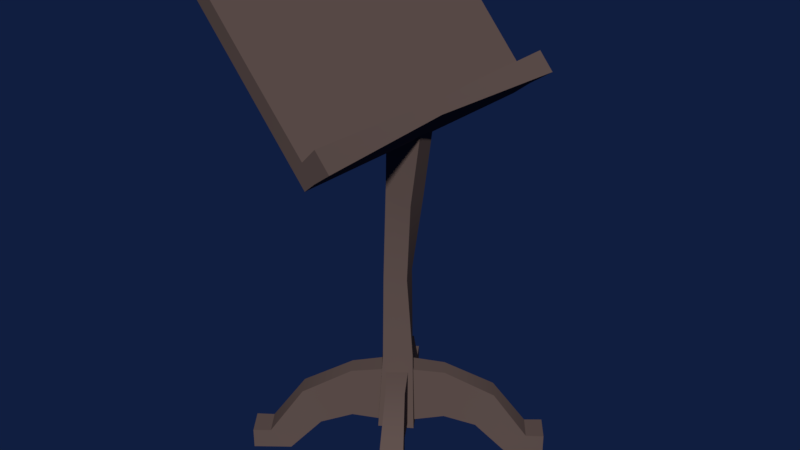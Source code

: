 # Source: Sketchfab_2017_11_01_00_57_05.blend  (saved by Blender 4.3.34; exported with 4.5.12 LTS)
import bpy
from mathutils import Matrix  # noqa: F401  (used for matrix-valued properties, if any)

bpy.ops.wm.read_factory_settings(use_empty=True)
scene = bpy.context.scene
scene.name = 'Scene'

# ---- collections
col_collection_1 = bpy.data.collections.new('Collection 1'); scene.collection.children.link(col_collection_1)

# ---- materials (node trees are filled in below, after node groups)
mat_wood_mat = bpy.data.materials.new('wood_mat')
mat_wood_mat.alpha_threshold = 0.0
mat_wood_mat.use_transparent_shadow = False
mat_wood_mat.diffuse_color = (0.1248, 0.0865, 0.07619, 1.0)
mat_wood_mat.roughness = 0.5
mat_wood_mat.specular_intensity = 0.0

# ---- material node trees

# ---- world
world_world = bpy.data.worlds.new('World'); scene.world = world_world
world_world.color = (0.005277, 0.01286, 0.05085)
world_world.use_sun_shadow = False
world_world.sun_shadow_jitter_overblur = 0.0
world_world.cycles.sampling_method = 'MANUAL'

# ---- meshes
me_cube_229 = bpy.data.meshes.new('Cube.229')
me_cube_229.from_pydata([(-0.04269, -0.04871, -0.4991), (-0.03108, -0.03108, 0.1903), (-0.08056, 0.009873, -0.4991), (-0.03108, 0.03108, 0.1903), (0.01589, -0.01084, -0.4991), (0.03748, -0.02138, 0.1478), (-0.02197, 0.04774, -0.4991), (0.02042, 0.03619, 0.1478), (-0.04121, -0.03107, -0.171), (-0.06131, 0.008289, -0.171), (-0.02195, 0.02838, -0.171), (-0.001859, -0.01097, -0.171), (-0.2135, -0.2833, 0.3922), (-0.2143, 0.2931, 0.3916), (-0.1864, -0.2905, 0.4148), (-0.1864, 0.3073, 0.4148), (0.01721, -0.2833, 0.1141), (0.02055, 0.2772, 0.1169), (0.0467, 0.2887, 0.1386), (0.04443, -0.2893, 0.1367), (-0.007229, -0.2833, 0.1436), (-0.003889, 0.2772, 0.1464), (0.02226, 0.2887, 0.1681), (0.01999, -0.2893, 0.1662), (0.05599, 0.3047, 0.2013), (0.08562, 0.3047, 0.1656), (0.05583, -0.2977, 0.1999), (0.08418, -0.2977, 0.1657), (-0.2031, -4.313e-10, 0.3787), (-0.1755, -4.313e-10, 0.4017), (0.04435, -4.313e-10, 0.1367), (0.01674, -4.313e-10, 0.1138), (0.01991, -4.313e-10, 0.1661), (-0.0077, -4.313e-10, 0.1432), (0.06383, -4.313e-10, 0.1674), (0.04606, -4.313e-10, 0.1888), (-0.1104, -0.2833, 0.2679), (-0.107, 0.2772, 0.2707), (-0.08323, 0.2905, 0.2904), (-0.08323, -0.2905, 0.2904), (-0.08323, -4.313e-10, 0.2904), (-0.1108, -4.313e-10, 0.2675), (-0.06101, 0.003208, -0.3708), (-0.09961, 0.06139, -0.3796), (-0.02676, 0.02817, -0.3708), (-0.07033, 0.08273, -0.3796), (-0.09961, 0.06139, -0.4822), (-0.06101, 0.003208, -0.4909), (-0.07033, 0.08273, -0.4822), (-0.02676, 0.02817, -0.4909), (-0.1247, 0.1626, -0.4284), (-0.159, 0.1376, -0.4284), (-0.1045, 0.1349, -0.4998), (-0.1388, 0.1099, -0.4998), (-0.1596, 0.219, -0.52), (-0.202, 0.1881, -0.52), (-0.1367, 0.1876, -0.5601), (-0.1791, 0.1567, -0.5601), (-0.1792, 0.2478, -0.52), (-0.2234, 0.2156, -0.52), (-0.1792, 0.2478, -0.5601), (-0.2234, 0.2156, -0.5601), (-0.002995, -0.004151, -0.3708), (0.03584, -0.06218, -0.3796), (-0.03715, -0.02925, -0.3708), (0.006641, -0.08364, -0.3796), (0.03584, -0.06218, -0.4822), (-0.002995, -0.004151, -0.4909), (0.006641, -0.08364, -0.4822), (-0.03715, -0.02925, -0.4909), (0.06135, -0.1633, -0.4284), (0.0955, -0.1382, -0.4284), (0.04107, -0.1357, -0.4998), (0.07522, -0.1106, -0.4998), (0.09646, -0.2196, -0.52), (0.1388, -0.1885, -0.52), (0.07342, -0.1882, -0.5601), (0.1157, -0.1571, -0.5601), (0.1162, -0.2482, -0.52), (0.1602, -0.2159, -0.52), (0.1162, -0.2482, -0.5601), (0.1602, -0.2159, -0.5601), (-0.03416, -0.02982, -0.3708), (-0.09128, -0.06997, -0.3796), (-0.06003, 0.00375, -0.3708), (-0.1134, -0.04127, -0.3796), (-0.09128, -0.06997, -0.4822), (-0.03416, -0.02982, -0.4909), (-0.1134, -0.04127, -0.4822), (-0.06003, 0.00375, -0.4909), (-0.1917, -0.09779, -0.4284), (-0.1659, -0.1314, -0.4284), (-0.1646, -0.07688, -0.4998), (-0.1388, -0.1105, -0.4998), (-0.2473, -0.1342, -0.52), (-0.2152, -0.1758, -0.52), (-0.2165, -0.1104, -0.5601), (-0.1844, -0.152, -0.5601), (-0.2755, -0.1546, -0.52), (-0.2421, -0.1979, -0.52), (-0.2755, -0.1546, -0.5601), (-0.2421, -0.1979, -0.5601), (-0.02836, 0.02838, -0.3708), (0.02859, 0.06877, -0.3796), (-0.00235, -0.005083, -0.3708), (0.05083, 0.04016, -0.3796), (0.02859, 0.06877, -0.4822), (-0.02836, 0.02838, -0.4909), (0.05083, 0.04016, -0.4822), (-0.00235, -0.005083, -0.4909), (0.1289, 0.09699, -0.4284), (0.1029, 0.1305, -0.4284), (0.1019, 0.07598, -0.4998), (0.0759, 0.1094, -0.4998), (0.1843, 0.1336, -0.52), (0.1521, 0.1751, -0.52), (0.1536, 0.1097, -0.5601), (0.1214, 0.1512, -0.5601), (0.2124, 0.1541, -0.52), (0.1789, 0.1973, -0.52), (0.2124, 0.1541, -0.5601), (0.1789, 0.1973, -0.5601), (-0.0397, -0.02494, 0.00966), (-0.04097, 0.0235, 0.00966), (0.00324, 0.0289, -0.01161), (0.01333, -0.02011, -0.01161), (-0.07165, 0.00307, -0.335), (-0.02797, 0.03878, -0.335), (0.007732, -0.004898, -0.335), (-0.03594, -0.0406, -0.335), (-0.08056, 0.009873, -0.4991), (-0.08056, 0.009873, -0.4991), (-0.04269, -0.04871, -0.4991), (-0.04269, -0.04871, -0.4991), (-0.0397, -0.02494, 0.00966), (-0.03108, -0.03108, 0.1903), (-0.07165, 0.00307, -0.335), (-0.02197, 0.04774, -0.4991), (-0.02197, 0.04774, -0.4991), (-0.02797, 0.03878, -0.335), (0.01589, -0.01084, -0.4991), (0.01589, -0.01084, -0.4991), (0.007732, -0.004898, -0.335), (-0.03594, -0.0406, -0.335), (-0.04121, -0.03107, -0.171), (-0.04097, 0.0235, 0.00966), (-0.06131, 0.008289, -0.171), (0.00324, 0.0289, -0.01161), (-0.02195, 0.02838, -0.171), (0.01333, -0.02011, -0.01161), (-0.001859, -0.01097, -0.171), (-0.1104, -0.2833, 0.2679), (-0.2135, -0.2833, 0.3922), (-0.2135, -0.2833, 0.3922), (-0.2031, -4.313e-10, 0.3787), (-0.2143, 0.2931, 0.3916), (-0.2143, 0.2931, 0.3916), (-0.1864, 0.3073, 0.4148), (-0.1864, 0.3073, 0.4148), (-0.1755, -4.313e-10, 0.4017), (-0.1864, -0.2905, 0.4148), (-0.1864, -0.2905, 0.4148), (-0.003889, 0.2772, 0.1464), (0.02055, 0.2772, 0.1169), (0.02055, 0.2772, 0.1169), (0.04443, -0.2893, 0.1367), (0.01721, -0.2833, 0.1141), (0.01721, -0.2833, 0.1141), (0.0467, 0.2887, 0.1386), (0.01674, -4.313e-10, 0.1138), (-0.007229, -0.2833, 0.1436), (-0.107, 0.2772, 0.2707), (-0.08323, 0.2905, 0.2904), (0.02226, 0.2887, 0.1681), (0.02226, 0.2887, 0.1681), (-0.08323, -0.2905, 0.2904), (0.01999, -0.2893, 0.1662), (0.01999, -0.2893, 0.1662), (0.01991, -4.313e-10, 0.1661), (0.05599, 0.3047, 0.2013), (0.05599, 0.3047, 0.2013), (0.08562, 0.3047, 0.1656), (0.08562, 0.3047, 0.1656), (0.05583, -0.2977, 0.1999), (0.05583, -0.2977, 0.1999), (0.08418, -0.2977, 0.1657), (0.08418, -0.2977, 0.1657), (0.06383, -4.313e-10, 0.1674), (0.04606, -4.313e-10, 0.1888), (-0.09961, 0.06139, -0.3796), (-0.06101, 0.003208, -0.3708), (-0.02676, 0.02817, -0.3708), (-0.07033, 0.08273, -0.3796), (-0.09961, 0.06139, -0.4822), (-0.06101, 0.003208, -0.4909), (-0.02676, 0.02817, -0.4909), (-0.07033, 0.08273, -0.4822), (-0.1247, 0.1626, -0.4284), (-0.159, 0.1376, -0.4284), (-0.1045, 0.1349, -0.4998), (-0.1388, 0.1099, -0.4998), (-0.1596, 0.219, -0.52), (-0.1596, 0.219, -0.52), (-0.202, 0.1881, -0.52), (-0.202, 0.1881, -0.52), (-0.1367, 0.1876, -0.5601), (-0.1367, 0.1876, -0.5601), (-0.1791, 0.1567, -0.5601), (-0.1791, 0.1567, -0.5601), (-0.1792, 0.2478, -0.52), (-0.1792, 0.2478, -0.52), (-0.2234, 0.2156, -0.52), (-0.2234, 0.2156, -0.52), (-0.1792, 0.2478, -0.5601), (-0.1792, 0.2478, -0.5601), (-0.2234, 0.2156, -0.5601), (-0.2234, 0.2156, -0.5601), (0.03584, -0.06218, -0.3796), (-0.002995, -0.004151, -0.3708), (-0.03715, -0.02925, -0.3708), (0.006641, -0.08364, -0.3796), (0.03584, -0.06218, -0.4822), (-0.002995, -0.004151, -0.4909), (-0.03715, -0.02925, -0.4909), (0.006641, -0.08364, -0.4822), (0.06135, -0.1633, -0.4284), (0.0955, -0.1382, -0.4284), (0.04107, -0.1357, -0.4998), (0.07522, -0.1106, -0.4998), (0.09646, -0.2196, -0.52), (0.09646, -0.2196, -0.52), (0.1388, -0.1885, -0.52), (0.1388, -0.1885, -0.52), (0.07342, -0.1882, -0.5601), (0.07342, -0.1882, -0.5601), (0.1157, -0.1571, -0.5601), (0.1157, -0.1571, -0.5601), (0.1162, -0.2482, -0.52), (0.1162, -0.2482, -0.52), (0.1602, -0.2159, -0.52), (0.1602, -0.2159, -0.52), (0.1162, -0.2482, -0.5601), (0.1162, -0.2482, -0.5601), (0.1602, -0.2159, -0.5601), (0.1602, -0.2159, -0.5601), (-0.09128, -0.06997, -0.3796), (-0.03416, -0.02982, -0.3708), (-0.06003, 0.00375, -0.3708), (-0.1134, -0.04127, -0.3796), (-0.09128, -0.06997, -0.4822), (-0.03416, -0.02982, -0.4909), (-0.06003, 0.00375, -0.4909), (-0.1134, -0.04127, -0.4822), (-0.1917, -0.09779, -0.4284), (-0.1659, -0.1314, -0.4284), (-0.1646, -0.07688, -0.4998), (-0.1388, -0.1105, -0.4998), (-0.2473, -0.1342, -0.52), (-0.2473, -0.1342, -0.52), (-0.2152, -0.1758, -0.52), (-0.2152, -0.1758, -0.52), (-0.2165, -0.1104, -0.5601), (-0.2165, -0.1104, -0.5601), (-0.1844, -0.152, -0.5601), (-0.1844, -0.152, -0.5601), (-0.2755, -0.1546, -0.52), (-0.2755, -0.1546, -0.52), (-0.2421, -0.1979, -0.52), (-0.2421, -0.1979, -0.52), (-0.2755, -0.1546, -0.5601), (-0.2755, -0.1546, -0.5601), (-0.2421, -0.1979, -0.5601), (-0.2421, -0.1979, -0.5601), (0.02859, 0.06877, -0.3796), (-0.02836, 0.02838, -0.3708), (-0.00235, -0.005083, -0.3708), (0.05083, 0.04016, -0.3796), (0.02859, 0.06877, -0.4822), (-0.02836, 0.02838, -0.4909), (-0.00235, -0.005083, -0.4909), (0.05083, 0.04016, -0.4822), (0.1289, 0.09699, -0.4284), (0.1029, 0.1305, -0.4284), (0.1019, 0.07598, -0.4998), (0.0759, 0.1094, -0.4998), (0.1843, 0.1336, -0.52), (0.1843, 0.1336, -0.52), (0.1521, 0.1751, -0.52), (0.1521, 0.1751, -0.52), (0.1536, 0.1097, -0.5601), (0.1536, 0.1097, -0.5601), (0.1214, 0.1512, -0.5601), (0.1214, 0.1512, -0.5601), (0.2124, 0.1541, -0.52), (0.2124, 0.1541, -0.52), (0.1789, 0.1973, -0.52), (0.1789, 0.1973, -0.52), (0.2124, 0.1541, -0.5601), (0.2124, 0.1541, -0.5601), (0.1789, 0.1973, -0.5601), (0.1789, 0.1973, -0.5601), (-0.03108, 0.03108, 0.1903), (0.02042, 0.03619, 0.1478), (0.03748, -0.02138, 0.1478)], [], [(134, 135, 301, 123), (145, 3, 302, 124), (147, 7, 303, 125), (149, 5, 1, 122), (130, 137, 140, 132), (128, 150, 144, 143), (127, 148, 11, 142), (126, 146, 10, 139), (129, 8, 9, 136), (41, 154, 155, 37), (171, 156, 157, 38), (40, 159, 160, 39), (175, 161, 152, 151), (28, 29, 158, 13), (30, 169, 164, 18), (165, 176, 170, 166), (168, 173, 179, 181), (163, 162, 173, 168), (31, 33, 21, 17), (187, 188, 183, 185), (178, 177, 184, 35), (30, 18, 182, 34), (176, 165, 186, 26), (19, 30, 34, 27), (22, 178, 35, 180), (25, 24, 188, 187), (167, 20, 33, 31), (19, 16, 169, 30), (153, 14, 29, 28), (172, 15, 159, 40), (36, 12, 154, 41), (20, 36, 41, 33), (174, 172, 40, 32), (176, 175, 151, 170), (32, 40, 39, 23), (162, 171, 38, 173), (33, 41, 37, 21), (189, 190, 191, 192), (193, 196, 195, 194), (189, 192, 197, 198), (45, 44, 49, 48), (42, 43, 46, 47), (217, 218, 219, 220), (198, 197, 201, 203), (45, 48, 52, 50), (46, 43, 51, 53), (196, 193, 200, 199), (208, 204, 212, 216), (53, 51, 204, 208), (199, 200, 207, 205), (50, 52, 206, 202), (211, 209, 213, 215), (56, 57, 61, 214), (202, 206, 60, 210), (55, 54, 58, 59), (221, 224, 223, 222), (217, 220, 225, 226), (65, 64, 69, 68), (62, 63, 66, 67), (226, 225, 229, 231), (65, 68, 72, 70), (66, 63, 71, 73), (224, 221, 228, 227), (236, 232, 240, 244), (73, 71, 232, 236), (227, 228, 235, 233), (70, 72, 234, 230), (239, 237, 241, 243), (76, 77, 81, 242), (230, 234, 80, 238), (75, 74, 78, 79), (245, 246, 247, 248), (249, 252, 251, 250), (245, 248, 253, 254), (85, 84, 89, 88), (82, 83, 86, 87), (273, 274, 275, 276), (254, 253, 257, 259), (85, 88, 92, 90), (86, 83, 91, 93), (252, 249, 256, 255), (264, 260, 268, 272), (93, 91, 260, 264), (255, 256, 263, 261), (90, 92, 262, 258), (267, 265, 269, 271), (96, 97, 101, 270), (258, 262, 100, 266), (95, 94, 98, 99), (277, 280, 279, 278), (273, 276, 281, 282), (105, 104, 109, 108), (102, 103, 106, 107), (282, 281, 285, 287), (105, 108, 112, 110), (106, 103, 111, 113), (280, 277, 284, 283), (292, 288, 296, 300), (113, 111, 288, 292), (283, 284, 291, 289), (110, 112, 290, 286), (295, 293, 297, 299), (116, 117, 121, 298), (286, 290, 120, 294), (115, 114, 118, 119), (150, 149, 122, 144), (148, 147, 125, 11), (146, 145, 124, 10), (8, 134, 123, 9), (133, 129, 136, 131), (2, 126, 139, 138), (6, 127, 142, 141), (4, 128, 143, 0)])
me_cube_229.polygons.foreach_set('use_smooth', [True] * 113)
_uv = me_cube_229.uv_layers.new(name='UVMap')
_uv.uv.foreach_set('vector', [0.342, 0.3163, 0.3399, 0.419, 0.3051, 0.4173, 0.3142, 0.3151, 0.3142, 0.3151, 0.3051, 0.4173, 0.2768, 0.3927, 0.2889, 0.303, 0.4015, 0.3048, 0.4129, 0.3938, 0.3798, 0.3978, 0.3735, 0.3068, 0.3735, 0.3068, 0.3798, 0.3978, 0.3399, 0.419, 0.342, 0.3163, 0.6683, 0.7374, 0.6683, 0.6978, 0.7079, 0.6978, 0.7079, 0.7374, 0.3869, 0.118, 0.3763, 0.2131, 0.3504, 0.2112, 0.3554, 0.1163, 0.4186, 0.1218, 0.4019, 0.2136, 0.3763, 0.2131, 0.3869, 0.118, 0.3235, 0.1168, 0.3248, 0.2108, 0.2995, 0.2122, 0.2919, 0.1197, 0.3554, 0.1163, 0.3504, 0.2112, 0.3248, 0.2108, 0.3235, 0.1168, 0.1373, 0.1847, 0.2194, 0.1847, 0.2291, 0.3511, 0.1373, 0.3421, 0.5711, 0.3875, 0.48, 0.3738, 0.4831, 0.3519, 0.5738, 0.3686, 0.4417, 0.5584, 0.4417, 0.6404, 0.2768, 0.6501, 0.2768, 0.5584, 0.8049, 0.5819, 0.8049, 0.6736, 0.7845, 0.6736, 0.7845, 0.5819, 0.442, 0.8185, 0.442, 0.7981, 0.6168, 0.7981, 0.6087, 0.8187, 0.6492, 0.04422, 0.6492, 0.02385, 0.8066, 0.02637, 0.8131, 0.04565, 0.8049, 0.4684, 0.8049, 0.4901, 0.7845, 0.4901, 0.7845, 0.4684, 0.6864, 0.3833, 0.6648, 0.3802, 0.6665, 0.3519, 0.6926, 0.3556, 0.6835, 0.4035, 0.662, 0.4004, 0.6648, 0.3802, 0.6864, 0.3833, 0.02385, 0.1847, 0.04558, 0.1847, 0.04558, 0.3421, 0.02385, 0.3421, 0.4467, 0.711, 0.4467, 0.7269, 0.2768, 0.7231, 0.2775, 0.6978, 0.4466, 0.7467, 0.2822, 0.7504, 0.2768, 0.7231, 0.4467, 0.7269, 0.6492, 0.04422, 0.8131, 0.04565, 0.8225, 0.07244, 0.6492, 0.0649, 0.8049, 0.4901, 0.8049, 0.4684, 0.8331, 0.4667, 0.8332, 0.4919, 0.4849, 0.04453, 0.6492, 0.04422, 0.6492, 0.0649, 0.48, 0.07244, 0.6107, 0.7504, 0.4466, 0.7467, 0.4467, 0.7269, 0.6206, 0.7243, 0.6199, 0.6979, 0.6206, 0.7243, 0.4467, 0.7269, 0.4467, 0.711, 0.02385, 0.02385, 0.04558, 0.02385, 0.04558, 0.1847, 0.02385, 0.1847, 0.4849, 0.04453, 0.4883, 0.02445, 0.6492, 0.02385, 0.6492, 0.04422, 0.2809, 0.8181, 0.2768, 0.7981, 0.442, 0.7981, 0.442, 0.8185, 0.6067, 0.5584, 0.6162, 0.6501, 0.4417, 0.6404, 0.4417, 0.5584, 0.1373, 0.02385, 0.229, 0.02385, 0.2194, 0.1847, 0.1373, 0.1847, 0.04558, 0.02385, 0.1373, 0.02385, 0.1373, 0.1847, 0.04558, 0.1847, 0.6057, 0.4667, 0.6067, 0.5584, 0.4417, 0.5584, 0.4417, 0.4667, 0.8049, 0.4901, 0.8049, 0.5819, 0.7845, 0.5819, 0.7845, 0.4901, 0.4417, 0.4667, 0.4417, 0.5584, 0.2768, 0.5584, 0.2774, 0.4667, 0.662, 0.4004, 0.5711, 0.3875, 0.5738, 0.3686, 0.6648, 0.3802, 0.04558, 0.1847, 0.1373, 0.1847, 0.1373, 0.3421, 0.04558, 0.3421, 0.7044, 0.8239, 0.6644, 0.8256, 0.6644, 0.8016, 0.7044, 0.8033, 0.8244, 0.3932, 0.8244, 0.4137, 0.7845, 0.4155, 0.7845, 0.3914, 0.7044, 0.8239, 0.7044, 0.8033, 0.7658, 0.8016, 0.7658, 0.8256, 0.6763, 0.2666, 0.6628, 0.3042, 0.602, 0.2735, 0.6243, 0.2403, 0.7327, 0.2994, 0.724, 0.2604, 0.7789, 0.2408, 0.7969, 0.2764, 0.8704, 0.2883, 0.8721, 0.3282, 0.8481, 0.3282, 0.8498, 0.2883, 0.7658, 0.8256, 0.7658, 0.8016, 0.83, 0.7987, 0.83, 0.8285, 0.6763, 0.2666, 0.6243, 0.2403, 0.6313, 0.2042, 0.6763, 0.2051, 0.7789, 0.2408, 0.724, 0.2604, 0.7316, 0.1994, 0.7764, 0.204, 0.8244, 0.4137, 0.8244, 0.3932, 0.8612, 0.3914, 0.8612, 0.4155, 0.7969, 0.1595, 0.768, 0.1464, 0.7613, 0.1278, 0.7828, 0.1201, 0.7764, 0.204, 0.7316, 0.1994, 0.768, 0.1464, 0.7969, 0.1595, 0.8612, 0.4155, 0.8612, 0.3914, 0.9101, 0.3885, 0.9101, 0.4184, 0.6763, 0.2051, 0.6313, 0.2042, 0.6165, 0.1575, 0.6468, 0.1481, 0.8497, 0.8291, 0.8497, 0.7981, 0.8725, 0.7981, 0.8725, 0.8291, 0.9101, 0.4184, 0.9101, 0.3885, 0.9519, 0.3879, 0.9519, 0.419, 0.6468, 0.1481, 0.6165, 0.1575, 0.6354, 0.1201, 0.6558, 0.1304, 0.83, 0.8285, 0.83, 0.7987, 0.8497, 0.7981, 0.8497, 0.8291, 0.4043, 0.9709, 0.4043, 0.9504, 0.4442, 0.9486, 0.4442, 0.9727, 0.8704, 0.2883, 0.8498, 0.2883, 0.8481, 0.2268, 0.8721, 0.2268, 0.48, 0.1578, 0.4934, 0.1201, 0.5543, 0.1509, 0.532, 0.184, 0.2031, 0.8277, 0.1641, 0.8363, 0.1445, 0.7814, 0.1802, 0.7634, 0.8721, 0.2268, 0.8481, 0.2268, 0.8452, 0.1627, 0.875, 0.1627, 0.48, 0.1578, 0.532, 0.184, 0.5249, 0.2202, 0.48, 0.2192, 0.1445, 0.7814, 0.1641, 0.8363, 0.1031, 0.8287, 0.1077, 0.7839, 0.4043, 0.9504, 0.4043, 0.9709, 0.3675, 0.9727, 0.3675, 0.9486, 0.06324, 0.7634, 0.05013, 0.7923, 0.03152, 0.799, 0.02385, 0.7775, 0.1077, 0.7839, 0.1031, 0.8287, 0.05013, 0.7923, 0.06324, 0.7634, 0.3675, 0.9486, 0.3675, 0.9727, 0.3186, 0.9756, 0.3186, 0.9457, 0.48, 0.2192, 0.5249, 0.2202, 0.5397, 0.2669, 0.5094, 0.2763, 0.8756, 0.1429, 0.8446, 0.1429, 0.8446, 0.1201, 0.8756, 0.1201, 0.3186, 0.9457, 0.3186, 0.9756, 0.2768, 0.9762, 0.2768, 0.9451, 0.5094, 0.2763, 0.5397, 0.2669, 0.5208, 0.3042, 0.5005, 0.2939, 0.875, 0.1627, 0.8452, 0.1627, 0.8446, 0.1429, 0.8756, 0.1429, 0.9066, 0.6348, 0.9084, 0.6747, 0.8843, 0.6747, 0.8861, 0.6348, 0.792, 0.9026, 0.792, 0.882, 0.8319, 0.8803, 0.8319, 0.9044, 0.9066, 0.6348, 0.8861, 0.6348, 0.8843, 0.5734, 0.9084, 0.5734, 0.1703, 0.3988, 0.2079, 0.4123, 0.1772, 0.4731, 0.144, 0.4509, 0.2031, 0.7071, 0.1641, 0.7157, 0.1445, 0.6608, 0.1802, 0.6429, 0.3167, 0.8922, 0.2768, 0.894, 0.2768, 0.8699, 0.3167, 0.8716, 0.9084, 0.5734, 0.8843, 0.5734, 0.8814, 0.5092, 0.9113, 0.5092, 0.1703, 0.3988, 0.144, 0.4509, 0.1079, 0.4438, 0.1089, 0.3988, 0.1445, 0.6608, 0.1641, 0.7157, 0.1031, 0.7081, 0.1077, 0.6633, 0.792, 0.882, 0.792, 0.9026, 0.7552, 0.9044, 0.7552, 0.8803, 0.06324, 0.6429, 0.05013, 0.6717, 0.03152, 0.6784, 0.02385, 0.657, 0.1077, 0.6633, 0.1031, 0.7081, 0.05013, 0.6717, 0.06324, 0.6429, 0.7552, 0.8803, 0.7552, 0.9044, 0.7063, 0.9072, 0.7063, 0.8774, 0.1089, 0.3988, 0.1079, 0.4438, 0.06118, 0.4586, 0.05176, 0.4283, 0.9119, 0.4894, 0.8808, 0.4894, 0.8808, 0.4667, 0.9119, 0.4667, 0.7063, 0.8774, 0.7063, 0.9072, 0.6644, 0.9078, 0.6644, 0.8768, 0.05176, 0.4283, 0.06118, 0.4586, 0.02385, 0.4397, 0.03413, 0.4194, 0.9113, 0.5092, 0.8814, 0.5092, 0.8808, 0.4894, 0.9119, 0.4894, 0.06376, 0.8892, 0.06376, 0.9098, 0.02385, 0.9116, 0.02385, 0.8875, 0.3167, 0.8922, 0.3167, 0.8716, 0.3781, 0.8699, 0.3781, 0.894, 0.06146, 0.5952, 0.02385, 0.5817, 0.0546, 0.5208, 0.08775, 0.5431, 0.6726, 0.6459, 0.6639, 0.6069, 0.7188, 0.5873, 0.7368, 0.623, 0.3781, 0.894, 0.3781, 0.8699, 0.4423, 0.867, 0.4423, 0.8968, 0.06146, 0.5952, 0.08775, 0.5431, 0.1239, 0.5502, 0.1229, 0.5952, 0.7188, 0.5873, 0.6639, 0.6069, 0.6716, 0.5459, 0.7163, 0.5506, 0.06376, 0.9098, 0.06376, 0.8892, 0.1005, 0.8875, 0.1005, 0.9116, 0.7368, 0.5061, 0.7079, 0.4929, 0.7012, 0.4743, 0.7227, 0.4667, 0.7163, 0.5506, 0.6716, 0.5459, 0.7079, 0.4929, 0.7368, 0.5061, 0.1005, 0.9116, 0.1005, 0.8875, 0.1494, 0.8846, 0.1494, 0.9144, 0.1229, 0.5952, 0.1239, 0.5502, 0.1706, 0.5354, 0.18, 0.5657, 0.4621, 0.8974, 0.4621, 0.8664, 0.4848, 0.8664, 0.4848, 0.8974, 0.1494, 0.9144, 0.1494, 0.8846, 0.1913, 0.884, 0.1913, 0.915, 0.18, 0.5657, 0.1706, 0.5354, 0.2079, 0.5543, 0.1976, 0.5746, 0.4423, 0.8968, 0.4423, 0.867, 0.4621, 0.8664, 0.4621, 0.8974, 0.3763, 0.2131, 0.3735, 0.3068, 0.342, 0.3163, 0.3504, 0.2112, 0.4019, 0.2136, 0.4015, 0.3048, 0.3735, 0.3068, 0.3763, 0.2131, 0.3248, 0.2108, 0.3142, 0.3151, 0.2889, 0.303, 0.2995, 0.2122, 0.3504, 0.2112, 0.342, 0.3163, 0.3142, 0.3151, 0.3248, 0.2108, 0.3547, 0.02385, 0.3554, 0.1163, 0.3235, 0.1168, 0.3157, 0.02466, 0.3157, 0.02466, 0.3235, 0.1168, 0.2919, 0.1197, 0.2768, 0.02873, 0.4323, 0.03083, 0.4186, 0.1218, 0.3869, 0.118, 0.3935, 0.02592, 0.3935, 0.02592, 0.3869, 0.118, 0.3554, 0.1163, 0.3547, 0.02385])
me_cube_229.materials.append(mat_wood_mat)
me_cube_229.use_remesh_preserve_volume = False
me_cube_229.use_remesh_preserve_attributes = False
me_cube_229.use_mirror_vertex_groups = False
me_cube_229.update()

# ---- objects
ob_cube_241 = bpy.data.objects.new('Cube.241', me_cube_229)

# ---- transforms, parenting, visibility, modifiers, constraints
ob_cube_241.location = (0.0, 0.0, 0.0)
ob_cube_241.lineart.crease_threshold = 0.0

# ---- collection membership
col_collection_1.objects.link(ob_cube_241)

# ---- scene / render settings (as saved in the file)
scene.frame_start = 1; scene.frame_end = 250; scene.frame_set(0)
scene.render.engine = 'BLENDER_EEVEE_NEXT'
scene.render.resolution_percentage = 50
scene.render.dither_intensity = 0.0
scene.cycles.use_denoising = False
scene.cycles.samples = 128
scene.cycles.sampling_pattern = 'TABULATED_SOBOL'
scene.cycles.use_adaptive_sampling = False
scene.cycles.use_light_tree = False
scene.cycles.blur_glossy = 0.0
scene.cycles.sample_clamp_indirect = 0.0
scene.view_settings.view_transform = 'Standard'
bpy.context.view_layer.update()

# ---- added for rendering (the .blend has no active camera and no usable light): camera, sun
cam_auto = bpy.data.cameras.new('AutoCamera')
cam_auto.lens = 50.0
cam_auto.sensor_width = 36.0
cam_auto.clip_end = 1000.0
ob_auto_camera = bpy.data.objects.new('AutoCamera', cam_auto)
scene.collection.objects.link(ob_auto_camera)
ob_auto_camera.location = (1.122, -1.37943, 0.850142)
ob_auto_camera.rotation_euler = (1.09748, -7.21219e-08, 0.694738)
scene.camera = ob_auto_camera
light_auto_sun = bpy.data.lights.new('AutoSun', 'SUN')
light_auto_sun.energy = 3.0
light_auto_sun.angle = 0.0523599
ob_auto_sun = bpy.data.objects.new('AutoSun', light_auto_sun)
scene.collection.objects.link(ob_auto_sun)
ob_auto_sun.rotation_euler = (0.872665, 0.174533, 0.523599)
bpy.context.view_layer.update()
